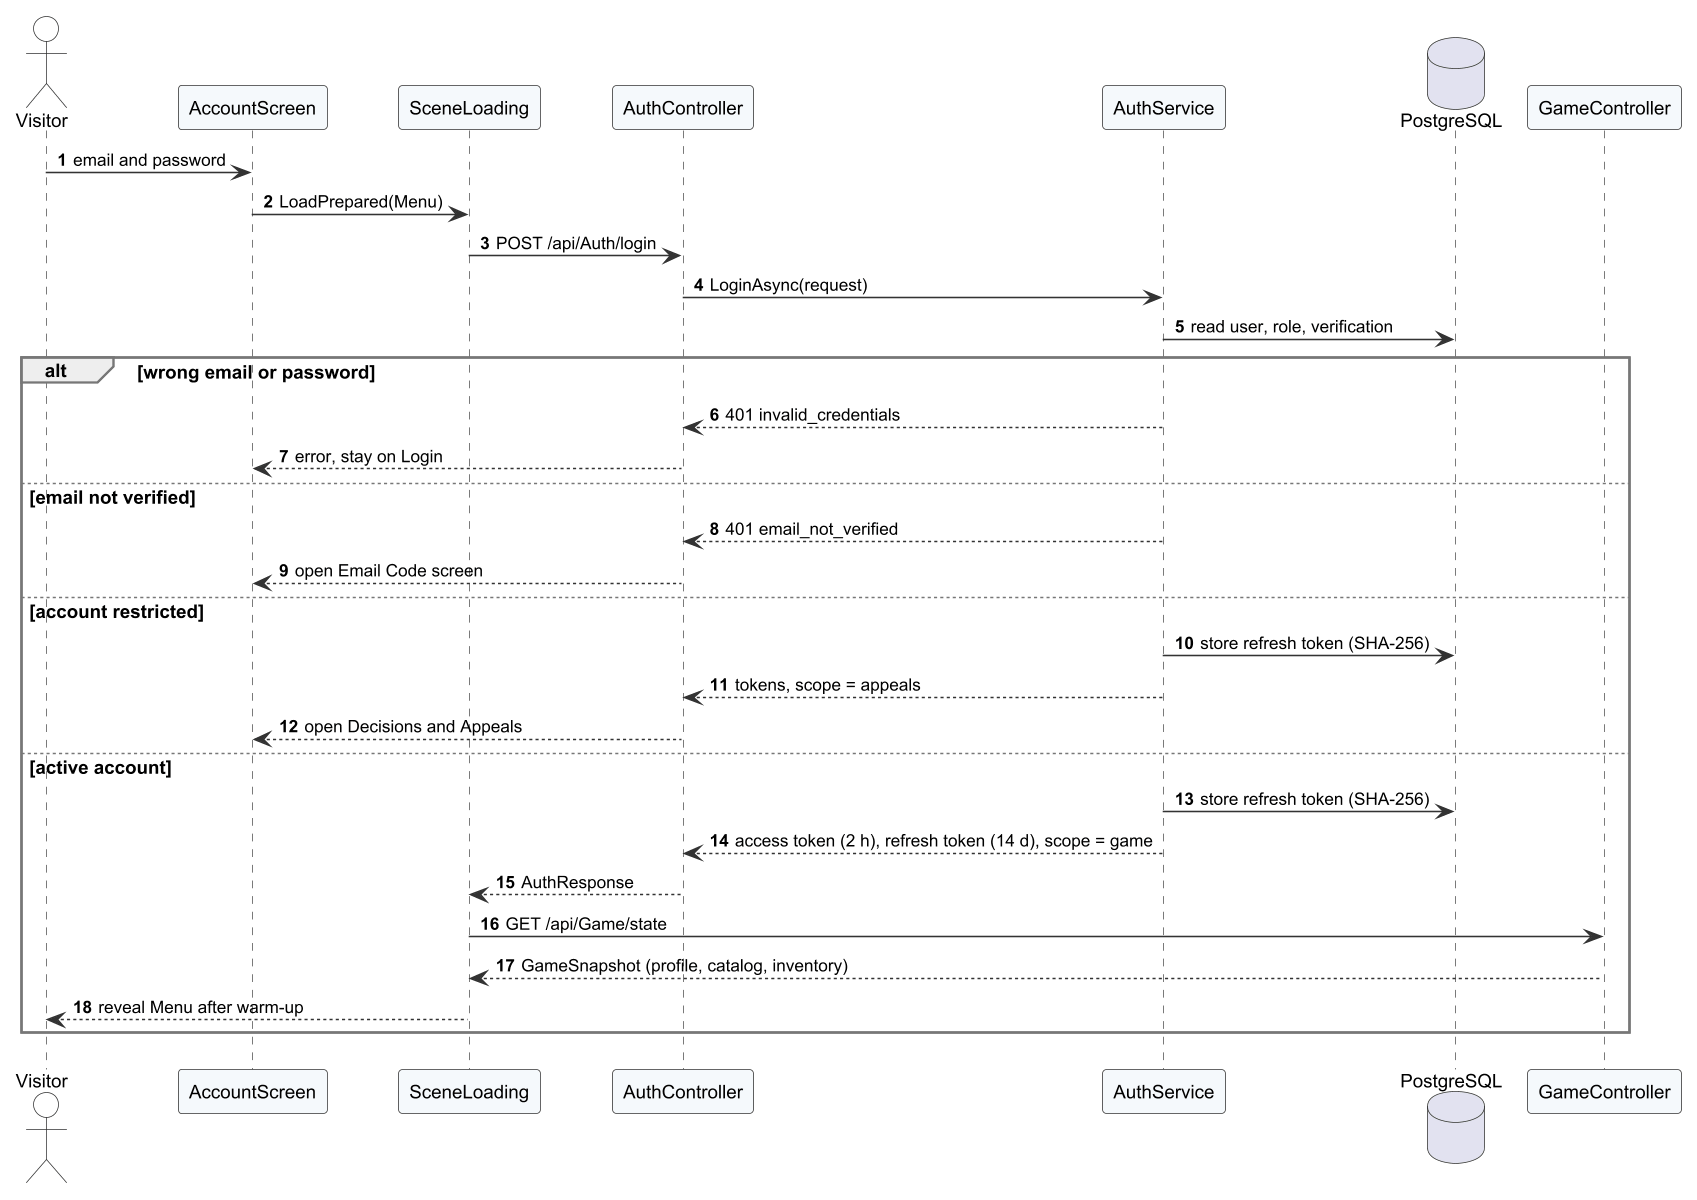

The diagram above was rendered by PlantUML. Its source (embedded in the PNG):
@startuml r4_seq_login
!include _style.iuml
autonumber
skinparam responseMessageBelowArrow true

actor Visitor
participant "AccountScreen" as UI
participant "SceneLoading" as SL
participant "AuthController" as C
participant "AuthService" as S
database "PostgreSQL" as DB
participant "GameController" as G
Visitor -> UI : email and password
UI -> SL : LoadPrepared(Menu)
SL -> C : POST /api/Auth/login
C -> S : LoginAsync(request)
S -> DB : read user, role, verification
alt wrong email or password
  S --> C : 401 invalid_credentials
  C --> UI : error, stay on Login
else email not verified
  S --> C : 401 email_not_verified
  C --> UI : open Email Code screen
else account restricted
  S -> DB : store refresh token (SHA-256)
  S --> C : tokens, scope = appeals
  C --> UI : open Decisions and Appeals
else active account
  S -> DB : store refresh token (SHA-256)
  S --> C : access token (2 h), refresh token (14 d), scope = game
  C --> SL : AuthResponse
  SL -> G : GET /api/Game/state
  G --> SL : GameSnapshot (profile, catalog, inventory)
  SL --> Visitor : reveal Menu after warm-up
end
@enduml